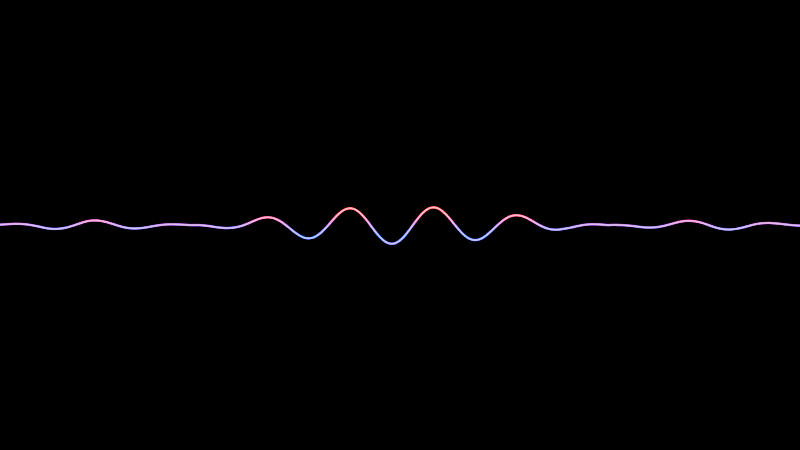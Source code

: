 # Source: waveform.blend  (saved by Blender 5.0.119; exported with 4.5.12 LTS)
import bpy
from mathutils import Matrix  # noqa: F401  (used for matrix-valued properties, if any)

bpy.ops.wm.read_factory_settings(use_empty=True)
scene = bpy.context.scene
scene.name = 'Scene'

# ---- collections
col_collection = bpy.data.collections.new('Collection'); scene.collection.children.link(col_collection)

# ---- materials (node trees are filled in below, after node groups)
mat_waveform = bpy.data.materials.new('Waveform')
mat_waveform.use_backface_culling_lightprobe_volume = False

# ---- node groups
ng_geometry_nodes = bpy.data.node_groups.new('Geometry Nodes', 'GeometryNodeTree')
_s = ng_geometry_nodes.interface.new_socket(name='Geometry', in_out='OUTPUT', socket_type='NodeSocketGeometry')
_s = ng_geometry_nodes.interface.new_socket(name='Curve', in_out='OUTPUT', socket_type='NodeSocketGeometry')
_s = ng_geometry_nodes.interface.new_socket(name='Geometry', in_out='INPUT', socket_type='NodeSocketGeometry')
ng_geometry_nodes.is_modifier = True
_N = ng_geometry_nodes.nodes; _L = ng_geometry_nodes.links
n0 = _N.new('NodeGroupOutput'); n0.name = 'Group Output'; n0.location = (1129, -112)
n1 = _N.new('GeometryNodeCurvePrimitiveLine'); n1.name = 'Curve Line'; n1.location = (-308, -20)
n2 = _N.new('ShaderNodeCombineXYZ'); n2.name = 'Combine XYZ'; n2.location = (-582, 23)
n3 = _N.new('ShaderNodeCombineXYZ'); n3.name = 'Combine XYZ.001'; n3.location = (-584, -136)
n4 = _N.new('ShaderNodeValue'); n4.name = 'Value'; n4.location = (-997, -99)
n4.outputs[0].default_value = 6.5
n5 = _N.new('ShaderNodeMath'); n5.name = 'Math'; n5.location = (-767, 43)
n5.operation = 'MULTIPLY'
n5.inputs[1].default_value = -1.0
n6 = _N.new('GeometryNodeSetMaterial'); n6.name = 'Set Material'; n6.location = (955, -112)
n6.inputs[2].default_value = mat_waveform
n7 = _N.new('GeometryNodeCurveToMesh'); n7.name = 'Curve to Mesh'; n7.location = (775, -111)
n8 = _N.new('GeometryNodeCurvePrimitiveCircle'); n8.name = 'Curve Circle'; n8.location = (579, -193)
n8.inputs[0].default_value = 67
n8.inputs[4].default_value = 0.01
n9 = _N.new('GeometryNodeSetPosition'); n9.name = 'Set Position'; n9.location = (256, -138)
n10 = _N.new('ShaderNodeTexWave'); n10.name = 'Wave Texture'; n10.location = (-1001, -346)
n10.inputs[1].default_value = 0.2292
n10.inputs[3].default_value = 0.0
n10.inputs[4].default_value = 0.0
n10.inputs[5].default_value = 0.0
n10.inputs[6].default_value = 3670.0
n11 = _N.new('ShaderNodeCombineXYZ'); n11.name = 'Combine XYZ.002'; n11.location = (-1, -382)
n12 = _N.new('GeometryNodeResampleCurve'); n12.name = 'Resample Curve'; n12.location = (-63, 30)
n12.keep_last_segment = False
n12.inputs[2].default_value = 2000
n13 = _N.new('ShaderNodeMapRange'); n13.name = 'Map Range'; n13.location = (-414, -323)
n14 = _N.new('ShaderNodeMath'); n14.name = 'Math.001'; n14.location = (-609, -488)
n14.operation = 'MULTIPLY'
n14.inputs[1].default_value = -1.0
n15 = _N.new('ShaderNodeMath'); n15.name = 'Math.002'; n15.location = (-789, -478)
n15.operation = 'MULTIPLY'
n15.inputs[0].default_value = 0.2292
n15.inputs[1].default_value = 5.0
n16 = _N.new('ShaderNodeTexWave'); n16.name = 'Wave Texture.001'; n16.location = (-997, -688)
n16.inputs[1].default_value = 0.022
n16.inputs[3].default_value = 0.0
n16.inputs[4].default_value = 0.0
n16.inputs[5].default_value = 0.0
n17 = _N.new('ShaderNodeValToRGB'); n17.name = 'Color Ramp'; n17.location = (-787, -714)
while len(n17.color_ramp.elements) > 1: n17.color_ramp.elements.remove(n17.color_ramp.elements[-1])
n17.color_ramp.elements[0].position = 0.0; n17.color_ramp.elements[0].color = (0.7877, 0.7877, 0.7877, 1.0)
_e = n17.color_ramp.elements.new(0.15); _e.color = (0.4537, 0.4537, 0.4537, 1.0)
_e = n17.color_ramp.elements.new(0.3); _e.color = (0.162, 0.162, 0.162, 1.0)
_e = n17.color_ramp.elements.new(0.4545); _e.color = (0.004714, 0.004714, 0.004714, 1.0)
_e = n17.color_ramp.elements.new(0.5091); _e.color = (0.03477, 0.03477, 0.03477, 1.0)
_e = n17.color_ramp.elements.new(0.7125); _e.color = (0.1803, 0.1803, 0.1803, 1.0)
_e = n17.color_ramp.elements.new(0.8045); _e.color = (0.2098, 0.2098, 0.2098, 1.0)
_e = n17.color_ramp.elements.new(0.9023); _e.color = (0.1508, 0.1508, 0.1508, 1.0)
_e = n17.color_ramp.elements.new(1.0); _e.color = (0.0, 0.0, 0.0, 1.0)
n18 = _N.new('ShaderNodeCombineXYZ'); n18.name = 'Combine XYZ.003'; n18.location = (-488, -694)
n19 = _N.new('ShaderNodeMath'); n19.name = 'Math.003'; n19.location = (-188, -365)
n19.operation = 'MULTIPLY'
n20 = _N.new('GeometryNodeInputNamedAttribute'); n20.name = 'Named Attribute'; n20.location = (666, -381)
n20.inputs[0].default_value = 'radius'
n21 = _N.new('GeometryNodeSwitch'); n21.name = 'Switch'; n21.location = (840, -362)
n21.input_type = 'FLOAT'
n21.inputs[1].default_value = 1.0
_L.new(n6.outputs[0], n0.inputs[0])
_L.new(n2.outputs[0], n1.inputs[0])
_L.new(n3.outputs[0], n1.inputs[1])
_L.new(n4.outputs[0], n5.inputs[0])
_L.new(n5.outputs[0], n2.inputs[0])
_L.new(n4.outputs[0], n3.inputs[0])
_L.new(n9.outputs[0], n7.inputs[0])
_L.new(n7.outputs[0], n6.inputs[0])
_L.new(n8.outputs[0], n7.inputs[1])
_L.new(n12.outputs[0], n9.inputs[0])
_L.new(n11.outputs[0], n9.inputs[3])
_L.new(n1.outputs[0], n12.inputs[0])
_L.new(n10.outputs[0], n13.inputs[0])
_L.new(n14.outputs[0], n13.inputs[3])
_L.new(n15.outputs[0], n14.inputs[0])
_L.new(n15.outputs[0], n13.inputs[4])
_L.new(n13.outputs[0], n19.inputs[0])
_L.new(n18.outputs[0], n19.inputs[1])
_L.new(n19.outputs[0], n11.inputs[1])
_L.new(n16.outputs[0], n17.inputs[0])
_L.new(n17.outputs[0], n18.inputs[2])
_L.new(n20.outputs[1], n21.inputs[0])
_L.new(n20.outputs[0], n21.inputs[2])
_L.new(n21.outputs[0], n7.inputs[2])
n0.is_active_output = True

# ---- material node trees
mat_waveform.use_nodes = True; mat_waveform.node_tree.nodes.clear()
_N = mat_waveform.node_tree.nodes; _L = mat_waveform.node_tree.links
n0 = _N.new('ShaderNodeBsdfPrincipled'); n0.name = 'Principled BSDF'; n0.location = (-70, 278)
n0.inputs[0].default_value = (1.0, 0.1346, 0.8614, 1.0)
n0.inputs[1].default_value = 0.4
n0.inputs[28].default_value = 10.0
n1 = _N.new('ShaderNodeOutputMaterial'); n1.name = 'Material Output'; n1.location = (220, 278)
n2 = _N.new('ShaderNodeTexWave'); n2.name = 'Wave Texture'; n2.location = (-537, 172)
n2.bands_direction = 'Y'
n2.inputs[1].default_value = 0.2
n2.inputs[3].default_value = 0.0
n2.inputs[4].default_value = 0.0
n2.inputs[5].default_value = 0.0
n2.inputs[6].default_value = 611.8
n3 = _N.new('ShaderNodeValToRGB'); n3.name = 'Color Ramp'; n3.location = (-358, 154)
n3.color_ramp.interpolation = 'B_SPLINE'
while len(n3.color_ramp.elements) > 1: n3.color_ramp.elements.remove(n3.color_ramp.elements[-1])
n3.color_ramp.elements[0].position = 0.0; n3.color_ramp.elements[0].color = (1.0, 0.01093, 0.0, 1.0)
_e = n3.color_ramp.elements.new(0.5); _e.color = (0.4398, 0.0, 0.3438, 1.0)
_e = n3.color_ramp.elements.new(0.9955); _e.color = (0.0, 0.05387, 1.0, 1.0)
_L.new(n0.outputs[0], n1.inputs[0])
_L.new(n2.outputs[0], n3.inputs[0])
_L.new(n3.outputs[0], n0.inputs[27])
n1.is_active_output = True

# ---- world
world_world = bpy.data.worlds.new('World'); scene.world = world_world
world_world.use_nodes = True; world_world.node_tree.nodes.clear()
_N = world_world.node_tree.nodes; _L = world_world.node_tree.links
n0 = _N.new('ShaderNodeOutputWorld'); n0.name = 'World Output'; n0.location = (300, 300)
n1 = _N.new('ShaderNodeBackground'); n1.name = 'Background'; n1.location = (10, 300)
n1.inputs[0].default_value = (0.0, 0.0, 0.0, 1.0)
_L.new(n1.outputs[0], n0.inputs[0])
n0.is_active_output = True
world_world.color = (0.05088, 0.05088, 0.05088)
world_world.sun_shadow_jitter_overblur = 0.0

# ---- cameras
cam_camera_003 = bpy.data.cameras.new('Camera.003')

# ---- meshes
me_cube = bpy.data.meshes.new('Cube')
me_cube.from_pydata([(1.0, 1.0, 1.0), (1.0, 1.0, -1.0), (1.0, -1.0, 1.0), (1.0, -1.0, -1.0), (-1.0, 1.0, 1.0), (-1.0, 1.0, -1.0), (-1.0, -1.0, 1.0), (-1.0, -1.0, -1.0)], [], [(0, 4, 6, 2), (3, 2, 6, 7), (7, 6, 4, 5), (5, 1, 3, 7), (1, 0, 2, 3), (5, 4, 0, 1)])
_uv = me_cube.uv_layers.new(name='UVMap')
_uv.uv.foreach_set('vector', [0.625, 0.5, 0.875, 0.5, 0.875, 0.75, 0.625, 0.75, 0.375, 0.75, 0.625, 0.75, 0.625, 1.0, 0.375, 1.0, 0.375, 0.0, 0.625, 0.0, 0.625, 0.25, 0.375, 0.25, 0.125, 0.5, 0.375, 0.5, 0.375, 0.75, 0.125, 0.75, 0.375, 0.5, 0.625, 0.5, 0.625, 0.75, 0.375, 0.75, 0.375, 0.25, 0.625, 0.25, 0.625, 0.5, 0.375, 0.5])
me_cube.materials.append(mat_waveform)
me_cube.use_mirror_vertex_groups = False
me_cube.update()

# ---- objects
ob_waveform = bpy.data.objects.new('Waveform', me_cube)
ob_camera = bpy.data.objects.new('Camera', cam_camera_003)

# ---- transforms, parenting, visibility, modifiers, constraints
ob_waveform.location = (0.0, 0.0, 0.0)
ob_waveform.rotation_euler = (1.571, 0.0, 0.0)
ob_waveform.lock_rotations_4d = False
ob_waveform.empty_display_type = 'ARROWS'
ob_waveform.lineart.crease_threshold = 0.0
_m = ob_waveform.modifiers.new('GeometryNodes', 'NODES')
_m.node_group = ng_geometry_nodes
ob_camera.location = (0.0, -18.0, 0.0)
ob_camera.rotation_euler = (1.571, -0.0, -0.0)

# ---- collection membership
col_collection.objects.link(ob_waveform)
col_collection.objects.link(ob_camera)

# ---- scene / render settings (as saved in the file)
scene.camera = ob_camera
scene.frame_start = 1; scene.frame_end = 17000; scene.frame_set(7341)
scene.render.engine = 'BLENDER_EEVEE_NEXT'
scene.render.image_settings.file_format = 'FFMPEG'
scene.render.image_settings.color_mode = 'RGB'
scene.render.fps = 60
scene.render.bake_bias = 0.0
scene.render.bake_samples = 0
bpy.context.view_layer.update()
